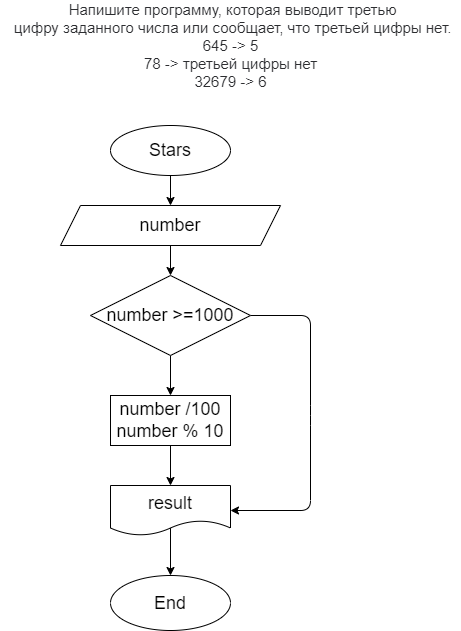

The diagram above was exported from draw.io. Its source (the exported page's mxGraphModel, read from the mxfile embedded in the PNG):
<mxGraphModel dx="584" dy="1400" grid="1" gridSize="10" guides="1" tooltips="1" connect="1" arrows="1" fold="1" page="1" pageScale="1" pageWidth="827" pageHeight="1169" math="0" shadow="0">
  <root>
    <mxCell id="0" />
    <mxCell id="1" parent="0" />
    <mxCell id="2" value="&lt;p style=&quot;box-sizing: border-box ; margin: 0px ; color: rgb(44 , 45 , 48) ; font-family: &amp;#34;roboto&amp;#34; , &amp;#34;san francisco&amp;#34; , &amp;#34;helvetica neue&amp;#34; , &amp;#34;helvetica&amp;#34; , &amp;#34;arial&amp;#34; ; font-size: 15px ; background-color: rgb(255 , 255 , 255)&quot;&gt;&amp;nbsp;Напишите программу, которая выводит третью&lt;/p&gt;&lt;p style=&quot;box-sizing: border-box ; margin: 0px ; color: rgb(44 , 45 , 48) ; font-family: &amp;#34;roboto&amp;#34; , &amp;#34;san francisco&amp;#34; , &amp;#34;helvetica neue&amp;#34; , &amp;#34;helvetica&amp;#34; , &amp;#34;arial&amp;#34; ; font-size: 15px ; background-color: rgb(255 , 255 , 255)&quot;&gt;&amp;nbsp;цифру заданного числа или сообщает, что третьей цифры нет.&lt;/p&gt;&lt;p style=&quot;box-sizing: border-box ; margin: 0px ; color: rgb(44 , 45 , 48) ; font-family: &amp;#34;roboto&amp;#34; , &amp;#34;san francisco&amp;#34; , &amp;#34;helvetica neue&amp;#34; , &amp;#34;helvetica&amp;#34; , &amp;#34;arial&amp;#34; ; font-size: 15px ; background-color: rgb(255 , 255 , 255)&quot;&gt;645 -&amp;gt; 5&lt;/p&gt;&lt;p style=&quot;box-sizing: border-box ; margin: 0px ; color: rgb(44 , 45 , 48) ; font-family: &amp;#34;roboto&amp;#34; , &amp;#34;san francisco&amp;#34; , &amp;#34;helvetica neue&amp;#34; , &amp;#34;helvetica&amp;#34; , &amp;#34;arial&amp;#34; ; font-size: 15px ; background-color: rgb(255 , 255 , 255)&quot;&gt;78 -&amp;gt; третьей цифры нет&lt;/p&gt;&lt;p style=&quot;box-sizing: border-box ; margin: 0px ; color: rgb(44 , 45 , 48) ; font-family: &amp;#34;roboto&amp;#34; , &amp;#34;san francisco&amp;#34; , &amp;#34;helvetica neue&amp;#34; , &amp;#34;helvetica&amp;#34; , &amp;#34;arial&amp;#34; ; font-size: 15px ; background-color: rgb(255 , 255 , 255)&quot;&gt;32679 -&amp;gt; 6&lt;/p&gt;" style="text;html=1;align=center;verticalAlign=middle;resizable=0;points=[];autosize=1;strokeColor=none;fillColor=none;" vertex="1" parent="1">
      <mxGeometry x="100" width="460" height="80" as="geometry" />
    </mxCell>
    <mxCell id="7" style="edgeStyle=none;html=1;exitX=0.5;exitY=1;exitDx=0;exitDy=0;entryX=0.5;entryY=0;entryDx=0;entryDy=0;fontSize=18;" edge="1" parent="1" source="5" target="6">
      <mxGeometry relative="1" as="geometry" />
    </mxCell>
    <mxCell id="5" value="Stars" style="ellipse;whiteSpace=wrap;html=1;fontSize=18;strokeColor=#000000;" vertex="1" parent="1">
      <mxGeometry x="210" y="120" width="120" height="50" as="geometry" />
    </mxCell>
    <mxCell id="9" style="edgeStyle=none;html=1;exitX=0.5;exitY=1;exitDx=0;exitDy=0;entryX=0.5;entryY=0;entryDx=0;entryDy=0;fontSize=18;" edge="1" parent="1" source="6" target="8">
      <mxGeometry relative="1" as="geometry" />
    </mxCell>
    <mxCell id="6" value="number" style="shape=parallelogram;perimeter=parallelogramPerimeter;whiteSpace=wrap;html=1;fixedSize=1;fontSize=18;strokeColor=#000000;" vertex="1" parent="1">
      <mxGeometry x="160" y="200" width="220" height="40" as="geometry" />
    </mxCell>
    <mxCell id="11" style="edgeStyle=none;html=1;exitX=0.5;exitY=1;exitDx=0;exitDy=0;entryX=0.5;entryY=0;entryDx=0;entryDy=0;fontSize=18;" edge="1" parent="1" source="8" target="10">
      <mxGeometry relative="1" as="geometry" />
    </mxCell>
    <mxCell id="18" style="edgeStyle=none;html=1;entryX=1;entryY=0.5;entryDx=0;entryDy=0;fontSize=18;exitX=1;exitY=0.5;exitDx=0;exitDy=0;" edge="1" parent="1" source="8" target="14">
      <mxGeometry relative="1" as="geometry">
        <Array as="points">
          <mxPoint x="410" y="310" />
          <mxPoint x="410" y="410" />
          <mxPoint x="410" y="505" />
        </Array>
      </mxGeometry>
    </mxCell>
    <mxCell id="8" value="number &amp;gt;=1000" style="rhombus;whiteSpace=wrap;html=1;fontSize=18;strokeColor=#000000;" vertex="1" parent="1">
      <mxGeometry x="190" y="270" width="160" height="80" as="geometry" />
    </mxCell>
    <mxCell id="15" style="edgeStyle=none;html=1;exitX=0.5;exitY=1;exitDx=0;exitDy=0;entryX=0.5;entryY=0;entryDx=0;entryDy=0;fontSize=18;" edge="1" parent="1" source="10" target="14">
      <mxGeometry relative="1" as="geometry" />
    </mxCell>
    <mxCell id="10" value="number /100&lt;br&gt;number % 10" style="rounded=0;whiteSpace=wrap;html=1;fontSize=18;strokeColor=#000000;" vertex="1" parent="1">
      <mxGeometry x="210" y="390" width="120" height="50" as="geometry" />
    </mxCell>
    <mxCell id="17" value="" style="edgeStyle=none;html=1;fontSize=18;" edge="1" parent="1" target="16">
      <mxGeometry relative="1" as="geometry">
        <mxPoint x="270" y="520" as="sourcePoint" />
      </mxGeometry>
    </mxCell>
    <mxCell id="14" value="result" style="shape=document;whiteSpace=wrap;html=1;boundedLbl=1;fontSize=18;strokeColor=#000000;" vertex="1" parent="1">
      <mxGeometry x="210" y="480" width="120" height="50" as="geometry" />
    </mxCell>
    <mxCell id="16" value="End" style="ellipse;whiteSpace=wrap;html=1;fontSize=18;strokeColor=#000000;" vertex="1" parent="1">
      <mxGeometry x="210" y="570" width="120" height="55" as="geometry" />
    </mxCell>
  </root>
</mxGraphModel>